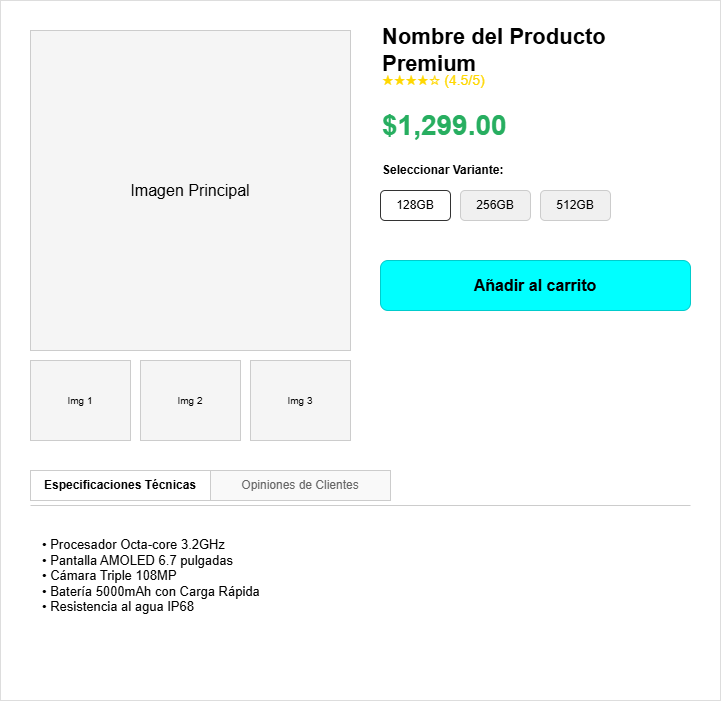

The diagram above was exported from draw.io. Its source (the exported page's mxGraphModel, read from the mxfile embedded in the PNG):
<mxGraphModel dx="1414" dy="743" grid="1" gridSize="10" guides="1" tooltips="1" connect="1" arrows="1" fold="1" page="1" pageScale="1" pageWidth="827" pageHeight="1169" math="0" shadow="0">
  <root>
    <mxCell id="0" />
    <mxCell id="1" parent="0" />
    <mxCell id="container" parent="1" style="rounded=0;whiteSpace=wrap;html=1;fillColor=#ffffff;strokeColor=#dddddd;" value="" vertex="1">
      <mxGeometry height="700" width="720" x="40" y="40" as="geometry" />
    </mxCell>
    <mxCell id="main_image" parent="1" style="rounded=0;whiteSpace=wrap;html=1;fillColor=#f5f5f5;strokeColor=#cccccc;fontSize=16;" value="Imagen Principal" vertex="1">
      <mxGeometry height="320" width="320" x="70" y="70" as="geometry" />
    </mxCell>
    <mxCell id="thumb1" parent="1" style="rounded=0;whiteSpace=wrap;html=1;fillColor=#f5f5f5;strokeColor=#cccccc;fontSize=10;" value="Img 1" vertex="1">
      <mxGeometry height="80" width="100" x="70" y="400" as="geometry" />
    </mxCell>
    <mxCell id="thumb2" parent="1" style="rounded=0;whiteSpace=wrap;html=1;fillColor=#f5f5f5;strokeColor=#cccccc;fontSize=10;" value="Img 2" vertex="1">
      <mxGeometry height="80" width="100" x="180" y="400" as="geometry" />
    </mxCell>
    <mxCell id="thumb3" parent="1" style="rounded=0;whiteSpace=wrap;html=1;fillColor=#f5f5f5;strokeColor=#cccccc;fontSize=10;" value="Img 3" vertex="1">
      <mxGeometry height="80" width="100" x="290" y="400" as="geometry" />
    </mxCell>
    <mxCell id="product_name" parent="1" style="text;html=1;strokeColor=none;fillColor=none;align=left;verticalAlign=middle;whiteSpace=wrap;rounded=0;fontSize=22;fontStyle=1" value="Nombre del Producto Premium" vertex="1">
      <mxGeometry height="40" width="310" x="420" y="70" as="geometry" />
    </mxCell>
    <mxCell id="rating" parent="1" style="text;html=1;strokeColor=none;fillColor=none;align=left;verticalAlign=middle;whiteSpace=wrap;rounded=0;fontSize=14;fontColor=#FFD700;" value="★★★★☆ (4.5/5)" vertex="1">
      <mxGeometry height="20" width="200" x="420" y="110" as="geometry" />
    </mxCell>
    <mxCell id="price" parent="1" style="text;html=1;strokeColor=none;fillColor=none;align=left;verticalAlign=middle;whiteSpace=wrap;rounded=0;fontSize=28;fontStyle=1;fontColor=#27ae60;" value="$1,299.00" vertex="1">
      <mxGeometry height="50" width="200" x="420" y="140" as="geometry" />
    </mxCell>
    <mxCell id="variant_label" parent="1" style="text;html=1;strokeColor=none;fillColor=none;align=left;verticalAlign=middle;whiteSpace=wrap;rounded=0;fontSize=12;fontStyle=1" value="Seleccionar Variante:" vertex="1">
      <mxGeometry height="20" width="150" x="420" y="200" as="geometry" />
    </mxCell>
    <mxCell id="variant_opt1" parent="1" style="rounded=1;whiteSpace=wrap;html=1;fontSize=12;fillColor=#ffffff;strokeColor=#333333;" value="128GB" vertex="1">
      <mxGeometry height="30" width="70" x="420" y="230" as="geometry" />
    </mxCell>
    <mxCell id="variant_opt2" parent="1" style="rounded=1;whiteSpace=wrap;html=1;fontSize=12;fillColor=#f0f0f0;strokeColor=#cccccc;" value="256GB" vertex="1">
      <mxGeometry height="30" width="70" x="500" y="230" as="geometry" />
    </mxCell>
    <mxCell id="variant_opt3" parent="1" style="rounded=1;whiteSpace=wrap;html=1;fontSize=12;fillColor=#f0f0f0;strokeColor=#cccccc;" value="512GB" vertex="1">
      <mxGeometry height="30" width="70" x="580" y="230" as="geometry" />
    </mxCell>
    <mxCell id="add_to_cart" parent="1" style="rounded=1;whiteSpace=wrap;html=1;fillColor=#00FFFF;strokeColor=#00CCCC;fontColor=#000000;fontSize=16;fontStyle=1;" value="Añadir al carrito" vertex="1">
      <mxGeometry height="50" width="310" x="420" y="300" as="geometry" />
    </mxCell>
    <mxCell id="tab_line" parent="1" style="line;strokeWidth=1;fillColor=none;align=left;verticalAlign=middle;spacingTop=-1;spacingLeft=3;spacingRight=3;rotatable=0;labelPosition=right;points=[];portConstraint=eastwest;strokeColor=#cccccc;" value="" vertex="1">
      <mxGeometry height="10" width="660" x="70" y="540" as="geometry" />
    </mxCell>
    <mxCell id="tab1" parent="1" style="rounded=0;whiteSpace=wrap;html=1;fillColor=#ffffff;strokeColor=#cccccc;strokeBottom=0;fontStyle=1" value="Especificaciones Técnicas" vertex="1">
      <mxGeometry height="30" width="180" x="70" y="510" as="geometry" />
    </mxCell>
    <mxCell id="tab2" parent="1" style="rounded=0;whiteSpace=wrap;html=1;fillColor=#f9f9f9;strokeColor=#cccccc;fontColor=#666666;" value="Opiniones de Clientes" vertex="1">
      <mxGeometry height="30" width="180" x="250" y="510" as="geometry" />
    </mxCell>
    <mxCell id="tab_content" parent="1" style="text;html=1;strokeColor=none;fillColor=none;align=left;verticalAlign=top;whiteSpace=wrap;rounded=0;fontSize=13;spacingLeft=10;spacingTop=10;" value="• Procesador Octa-core 3.2GHz&lt;br&gt;• Pantalla AMOLED 6.7 pulgadas&lt;br&gt;• Cámara Triple 108MP&lt;br&gt;• Batería 5000mAh con Carga Rápida&lt;br&gt;• Resistencia al agua IP68" vertex="1">
      <mxGeometry height="120" width="660" x="70" y="560" as="geometry" />
    </mxCell>
  </root>
</mxGraphModel>